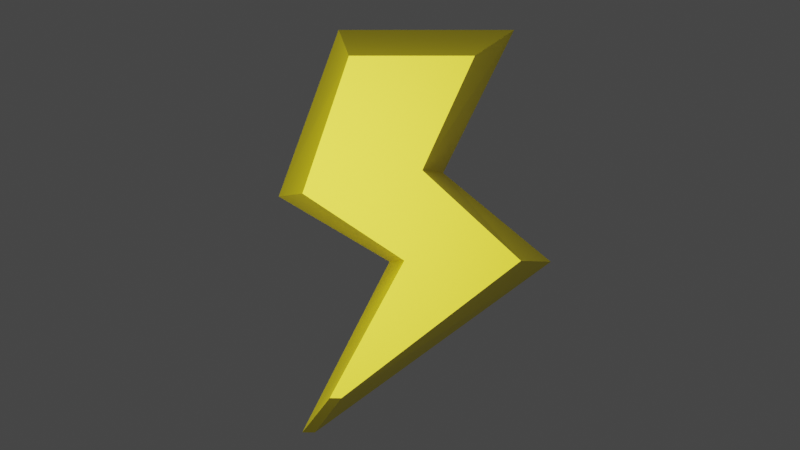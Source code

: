 # Source: Stamina.blend  (saved by Blender 2.81.16; exported with 4.5.12 LTS)
import bpy
from mathutils import Matrix  # noqa: F401  (used for matrix-valued properties, if any)

bpy.ops.wm.read_factory_settings(use_empty=True)
scene = bpy.context.scene
scene.name = 'Scene'

# ---- collections
col_collection = bpy.data.collections.new('Collection'); scene.collection.children.link(col_collection)

# ---- materials (node trees are filled in below, after node groups)
mat_material_001 = bpy.data.materials.new('Material.001')
mat_material_001.use_transparent_shadow = False

# ---- material node trees
mat_material_001.use_nodes = True; mat_material_001.node_tree.nodes.clear()
_N = mat_material_001.node_tree.nodes; _L = mat_material_001.node_tree.links
n0 = _N.new('ShaderNodeOutputMaterial'); n0.name = 'Material Output'; n0.location = (300, 300)
n1 = _N.new('ShaderNodeBsdfPrincipled'); n1.name = 'Principled BSDF'; n1.location = (10, 300)
n1.distribution = 'GGX'
n1.subsurface_method = 'BURLEY'
n1.inputs[0].default_value = (1.0, 0.825, 0.0, 1.0)
n1.inputs[3].default_value = 1.45
n1.inputs[27].default_value = (0.0, 0.0, 0.0, 1.0)
n1.inputs[28].default_value = 1.0
_L.new(n1.outputs[0], n0.inputs[0])
n0.is_active_output = True

# ---- world
world_world = bpy.data.worlds.new('World'); scene.world = world_world
world_world.use_nodes = True; world_world.node_tree.nodes.clear()
_N = world_world.node_tree.nodes; _L = world_world.node_tree.links
n0 = _N.new('ShaderNodeOutputWorld'); n0.name = 'World Output'; n0.location = (300, 300)
n1 = _N.new('ShaderNodeBackground'); n1.name = 'Background'; n1.location = (10, 300)
n1.inputs[0].default_value = (0.05088, 0.05088, 0.05088, 1.0)
_L.new(n1.outputs[0], n0.inputs[0])
n0.is_active_output = True
world_world.color = (0.05088, 0.05088, 0.05088)
world_world.use_sun_shadow = False
world_world.sun_shadow_jitter_overblur = 0.0

# ---- cameras
cam_camera_001 = bpy.data.cameras.new('Camera.001')
cam_camera_001.type = 'ORTHO'
cam_camera_001.ortho_scale = 1.6

# ---- lights
light_area = bpy.data.lights.new('Area', 'AREA')
light_area.transmission_factor = 0.0
light_area.energy = 17.99
light_area.shadow_soft_size = 1.0
light_area.shadow_maximum_resolution = 0.006
light_area.use_absolute_resolution = True
light_area.size = 1.0
light_area.size_y = 1.0

# ---- meshes
me_cube_003 = bpy.data.meshes.new('Cube.003')
me_cube_003.from_pydata([(-1.92, -0.5705, -1.0), (-1.625, -0.5338, 1.0), (-1.177, 1.495, -1.0), (-1.05, 1.174, 1.0), (0.1195, -0.2787, -1.0), (-0.1395, -0.2451, 1.0), (1.0, 1.495, -1.0), (0.5117, 1.174, 1.0), (-0.5461, -1.38, -1.0), (-0.363, -1.366, 1.0), (1.083, -1.369, 1.0), (1.454, -1.38, -1.0), (-1.628, -3.497, -1.0), (-1.287, -3.07, 1.0), (-1.144, -3.072, 1.0), (-1.472, -3.497, -1.0)], [], [(0, 1, 3, 2), (2, 3, 7, 6), (6, 7, 5, 4), (5, 1, 9, 10), (2, 6, 4, 0), (7, 3, 1, 5), (10, 9, 13, 14), (4, 5, 10, 11), (1, 0, 8, 9), (0, 4, 11, 8), (15, 14, 13, 12), (11, 10, 14, 15), (8, 11, 15, 12), (9, 8, 12, 13)])
_uv = me_cube_003.uv_layers.new(name='UVMap')
_uv.uv.foreach_set('vector', [0.375, 0.0, 0.625, 0.0, 0.625, 0.25, 0.375, 0.25, 0.375, 0.25, 0.625, 0.25, 0.625, 0.5, 0.375, 0.5, 0.375, 0.5, 0.625, 0.5, 0.625, 0.75, 0.375, 0.75, 0.625, 0.75, 0.875, 0.75, 0.875, 0.75, 0.625, 0.75, 0.125, 0.5, 0.375, 0.5, 0.375, 0.75, 0.125, 0.75, 0.625, 0.5, 0.875, 0.5, 0.875, 0.75, 0.625, 0.75, 0.625, 0.75, 0.875, 0.75, 0.875, 0.75, 0.625, 0.75, 0.375, 0.75, 0.625, 0.75, 0.625, 0.75, 0.375, 0.75, 0.625, 0.0, 0.375, 0.0, 0.375, 0.0, 0.625, 0.0, 0.125, 0.75, 0.375, 0.75, 0.375, 0.75, 0.125, 0.75, 0.375, 0.75, 0.625, 0.75, 0.625, 1.0, 0.375, 1.0, 0.375, 0.75, 0.625, 0.75, 0.625, 0.75, 0.375, 0.75, 0.125, 0.75, 0.375, 0.75, 0.375, 0.75, 0.125, 0.75, 0.625, 0.0, 0.375, 0.0, 0.375, 0.0, 0.625, 0.0])
me_cube_003.materials.append(mat_material_001)
me_cube_003.use_remesh_fix_poles = True
me_cube_003.use_remesh_preserve_attributes = False
me_cube_003.use_mirror_vertex_groups = False
me_cube_003.update()

# ---- objects
ob_cube = bpy.data.objects.new('Cube', me_cube_003)
ob_area = bpy.data.objects.new('Area', light_area)
ob_camera = bpy.data.objects.new('Camera', cam_camera_001)

# ---- transforms, parenting, visibility, modifiers, constraints
ob_cube.location = (0.0, 0.0, 0.0)
ob_cube.scale = (0.1613, 0.1613, 0.1613)
ob_cube.lineart.crease_threshold = 0.0
ob_area.location = (-0.3534, -0.03443, 1.015)
ob_area.rotation_euler = (-0.2256, -0.1245, 0.01411)
ob_area.lineart.crease_threshold = 0.0
ob_camera.location = (-0.06709, -0.1491, 0.4901)
ob_camera.lineart.crease_threshold = 0.0

# ---- collection membership
col_collection.objects.link(ob_cube)
col_collection.objects.link(ob_area)
col_collection.objects.link(ob_camera)

# ---- scene / render settings (as saved in the file)
scene.camera = ob_camera
scene.frame_start = 1; scene.frame_end = 250; scene.frame_set(2)
scene.render.engine = 'BLENDER_EEVEE_NEXT'
scene.render.film_transparent = True
scene.cycles.use_denoising = False
scene.cycles.samples = 128
scene.cycles.sampling_pattern = 'TABULATED_SOBOL'
scene.cycles.use_adaptive_sampling = False
scene.cycles.use_light_tree = False
scene.eevee.taa_render_samples = 203
scene.view_settings.view_transform = 'Filmic'
bpy.context.view_layer.update()
